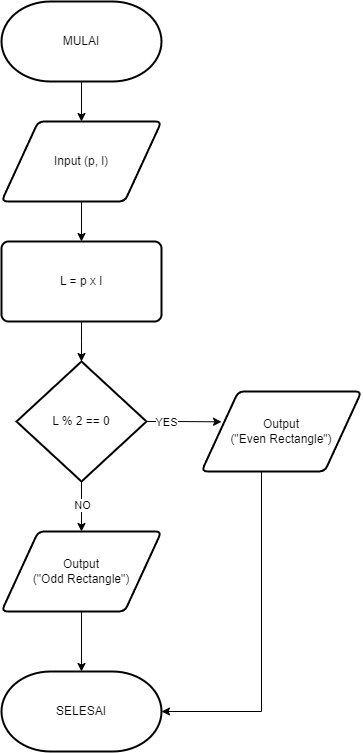

The diagram above was exported from draw.io. Its source (the exported page's mxGraphModel, read from the mxfile embedded in the PNG):
<mxGraphModel dx="1310" dy="765" grid="1" gridSize="10" guides="1" tooltips="1" connect="1" arrows="1" fold="1" page="0" pageScale="1" pageWidth="850" pageHeight="1100" background="#ffffff" math="0" shadow="0">
  <root>
    <mxCell id="0" />
    <mxCell id="1" parent="0" />
    <mxCell id="9jbtwUJWT8fVGQmEf5gx-12" style="edgeStyle=orthogonalEdgeStyle;rounded=0;orthogonalLoop=1;jettySize=auto;html=1;entryX=0.5;entryY=0;entryDx=0;entryDy=0;" parent="1" source="9jbtwUJWT8fVGQmEf5gx-1" target="9jbtwUJWT8fVGQmEf5gx-6" edge="1">
      <mxGeometry relative="1" as="geometry" />
    </mxCell>
    <mxCell id="9jbtwUJWT8fVGQmEf5gx-1" value="MULAI" style="strokeWidth=2;html=1;shape=mxgraph.flowchart.terminator;whiteSpace=wrap;" parent="1" vertex="1">
      <mxGeometry x="300" y="120" width="160" height="80" as="geometry" />
    </mxCell>
    <mxCell id="9jbtwUJWT8fVGQmEf5gx-11" style="edgeStyle=orthogonalEdgeStyle;rounded=0;orthogonalLoop=1;jettySize=auto;html=1;entryX=0.5;entryY=0;entryDx=0;entryDy=0;" parent="1" source="9jbtwUJWT8fVGQmEf5gx-6" target="9jbtwUJWT8fVGQmEf5gx-7" edge="1">
      <mxGeometry relative="1" as="geometry" />
    </mxCell>
    <mxCell id="9jbtwUJWT8fVGQmEf5gx-6" value="Input (p, l)" style="shape=parallelogram;html=1;strokeWidth=2;perimeter=parallelogramPerimeter;whiteSpace=wrap;rounded=1;arcSize=12;size=0.23;" parent="1" vertex="1">
      <mxGeometry x="300" y="240" width="160" height="80" as="geometry" />
    </mxCell>
    <mxCell id="9jbtwUJWT8fVGQmEf5gx-15" style="edgeStyle=orthogonalEdgeStyle;rounded=0;orthogonalLoop=1;jettySize=auto;html=1;entryX=0.5;entryY=0;entryDx=0;entryDy=0;" parent="1" source="9jbtwUJWT8fVGQmEf5gx-7" edge="1">
      <mxGeometry relative="1" as="geometry">
        <mxPoint x="380" y="480" as="targetPoint" />
      </mxGeometry>
    </mxCell>
    <mxCell id="9jbtwUJWT8fVGQmEf5gx-7" value="L = p x l" style="rounded=1;whiteSpace=wrap;html=1;absoluteArcSize=1;arcSize=14;strokeWidth=2;" parent="1" vertex="1">
      <mxGeometry x="300" y="360" width="160" height="80" as="geometry" />
    </mxCell>
    <mxCell id="9jbtwUJWT8fVGQmEf5gx-16" value="SELESAI" style="strokeWidth=2;html=1;shape=mxgraph.flowchart.terminator;whiteSpace=wrap;" parent="1" vertex="1">
      <mxGeometry x="300" y="790" width="160" height="80" as="geometry" />
    </mxCell>
    <mxCell id="8I67bq_hxFrbY9gWtQbl-11" style="edgeStyle=orthogonalEdgeStyle;rounded=0;orthogonalLoop=1;jettySize=auto;html=1;entryX=0.5;entryY=0;entryDx=0;entryDy=0;" edge="1" parent="1" source="8I67bq_hxFrbY9gWtQbl-3" target="8I67bq_hxFrbY9gWtQbl-7">
      <mxGeometry relative="1" as="geometry" />
    </mxCell>
    <mxCell id="8I67bq_hxFrbY9gWtQbl-12" value="NO" style="edgeLabel;html=1;align=center;verticalAlign=middle;resizable=0;points=[];" vertex="1" connectable="0" parent="8I67bq_hxFrbY9gWtQbl-11">
      <mxGeometry x="-0.0907" relative="1" as="geometry">
        <mxPoint as="offset" />
      </mxGeometry>
    </mxCell>
    <mxCell id="8I67bq_hxFrbY9gWtQbl-3" value="L % 2 == 0" style="strokeWidth=2;html=1;shape=mxgraph.flowchart.decision;whiteSpace=wrap;" vertex="1" parent="1">
      <mxGeometry x="315" y="480" width="130" height="120" as="geometry" />
    </mxCell>
    <mxCell id="8I67bq_hxFrbY9gWtQbl-5" value="Output &lt;br&gt;(&quot;Even Rectangle&quot;)" style="shape=parallelogram;html=1;strokeWidth=2;perimeter=parallelogramPerimeter;whiteSpace=wrap;rounded=1;arcSize=12;size=0.23;" vertex="1" parent="1">
      <mxGeometry x="500" y="510" width="160" height="80" as="geometry" />
    </mxCell>
    <mxCell id="8I67bq_hxFrbY9gWtQbl-7" value="Output &lt;br&gt;(&quot;Odd Rectangle&quot;)" style="shape=parallelogram;html=1;strokeWidth=2;perimeter=parallelogramPerimeter;whiteSpace=wrap;rounded=1;arcSize=12;size=0.23;" vertex="1" parent="1">
      <mxGeometry x="300" y="650" width="160" height="80" as="geometry" />
    </mxCell>
    <mxCell id="8I67bq_hxFrbY9gWtQbl-9" style="edgeStyle=orthogonalEdgeStyle;rounded=0;orthogonalLoop=1;jettySize=auto;html=1;exitX=1;exitY=0.5;exitDx=0;exitDy=0;exitPerimeter=0;entryX=0.125;entryY=0.379;entryDx=0;entryDy=0;entryPerimeter=0;" edge="1" parent="1" source="8I67bq_hxFrbY9gWtQbl-3" target="8I67bq_hxFrbY9gWtQbl-5">
      <mxGeometry relative="1" as="geometry" />
    </mxCell>
    <mxCell id="8I67bq_hxFrbY9gWtQbl-10" value="YES" style="edgeLabel;html=1;align=center;verticalAlign=middle;resizable=0;points=[];" vertex="1" connectable="0" parent="8I67bq_hxFrbY9gWtQbl-9">
      <mxGeometry x="-0.2699" relative="1" as="geometry">
        <mxPoint x="-9" as="offset" />
      </mxGeometry>
    </mxCell>
    <mxCell id="8I67bq_hxFrbY9gWtQbl-13" style="edgeStyle=orthogonalEdgeStyle;rounded=0;orthogonalLoop=1;jettySize=auto;html=1;entryX=0.5;entryY=0;entryDx=0;entryDy=0;entryPerimeter=0;" edge="1" parent="1" source="8I67bq_hxFrbY9gWtQbl-7" target="9jbtwUJWT8fVGQmEf5gx-16">
      <mxGeometry relative="1" as="geometry" />
    </mxCell>
    <mxCell id="8I67bq_hxFrbY9gWtQbl-14" style="edgeStyle=orthogonalEdgeStyle;rounded=0;orthogonalLoop=1;jettySize=auto;html=1;entryX=1;entryY=0.5;entryDx=0;entryDy=0;entryPerimeter=0;" edge="1" parent="1" source="8I67bq_hxFrbY9gWtQbl-5" target="9jbtwUJWT8fVGQmEf5gx-16">
      <mxGeometry relative="1" as="geometry">
        <Array as="points">
          <mxPoint x="560" y="830" />
        </Array>
      </mxGeometry>
    </mxCell>
  </root>
</mxGraphModel>